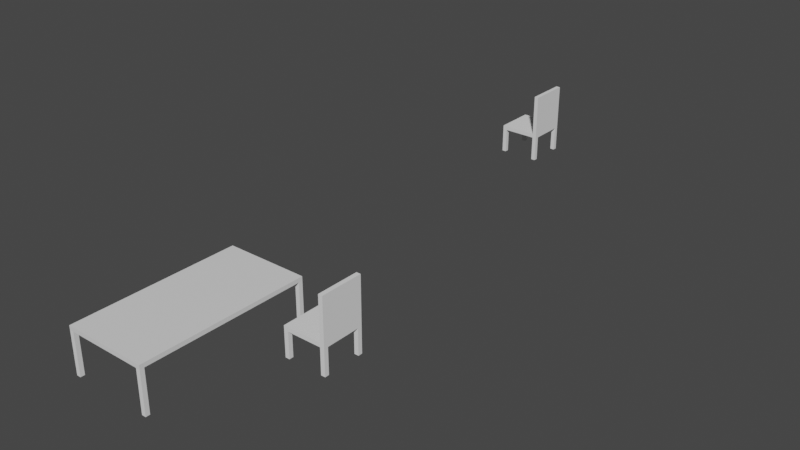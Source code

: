 # Source: developer_workspace.blend  (saved by Blender 3.6.13; exported with 4.5.12 LTS)
import bpy
from mathutils import Matrix  # noqa: F401  (used for matrix-valued properties, if any)

bpy.ops.wm.read_factory_settings(use_empty=True)
scene = bpy.context.scene
scene.name = 'Scene'

# ---- collections
col_collection = bpy.data.collections.new('Collection'); scene.collection.children.link(col_collection)

# ---- materials (node trees are filled in below, after node groups)
mat_material = bpy.data.materials.new('Material')
mat_material.alpha_threshold = 0.0
mat_material.use_transparent_shadow = False
mat_material.roughness = 0.5
mat_material.line_color = (0.0, 0.0, 0.0, 1.0)

# ---- material node trees
mat_material.use_nodes = True; mat_material.node_tree.nodes.clear()
_N = mat_material.node_tree.nodes; _L = mat_material.node_tree.links
n0 = _N.new('ShaderNodeOutputMaterial'); n0.name = 'Material Output'; n0.location = (300, 300)
n1 = _N.new('ShaderNodeBsdfPrincipled'); n1.name = 'Principled BSDF'; n1.location = (10, 300)
n1.distribution = 'GGX'
n1.subsurface_method = 'RANDOM_WALK_SKIN'
n1.inputs[3].default_value = 1.45
n1.inputs[27].default_value = (0.0, 0.0, 0.0, 1.0)
n1.inputs[28].default_value = 1.0
_L.new(n1.outputs[0], n0.inputs[0])
n0.is_active_output = True

# ---- world
world_world = bpy.data.worlds.new('World'); scene.world = world_world
world_world.use_nodes = True; world_world.node_tree.nodes.clear()
_N = world_world.node_tree.nodes; _L = world_world.node_tree.links
n0 = _N.new('ShaderNodeOutputWorld'); n0.name = 'World Output'; n0.location = (300, 300)
n1 = _N.new('ShaderNodeBackground'); n1.name = 'Background'; n1.location = (10, 300)
n1.inputs[0].default_value = (0.05088, 0.05088, 0.05088, 1.0)
_L.new(n1.outputs[0], n0.inputs[0])
n0.is_active_output = True
world_world.color = (0.05088, 0.05088, 0.05088)
world_world.use_sun_shadow = False
world_world.sun_shadow_jitter_overblur = 0.0

# ---- meshes
me_cube = bpy.data.meshes.new('Cube')
me_cube.from_pydata([(1.0, 1.0, 1.0), (1.0, 1.0, -1.0), (1.0, -1.0, 1.0), (1.0, -1.0, -1.0), (-1.0, 1.0, 1.0), (-1.0, 1.0, -1.0), (-1.0, -1.0, 1.0), (-1.0, -1.0, -1.0), (-1.0, -0.9, -1.0), (1.0, -0.9, 1.0), (-1.0, -0.9, 1.0), (1.0, -0.9, -1.0), (0.8, 1.0, -1.0), (0.8, -1.0, 1.0), (0.8, -1.0, -1.0), (0.8, 1.0, 1.0), (0.8, -0.9, -1.0), (0.8, -0.9, 1.0), (-1.0, 0.905, 1.0), (1.0, 0.905, -1.0), (-1.0, 0.905, -1.0), (1.0, 0.905, 1.0), (0.8, 0.905, 1.0), (0.8, 0.905, -1.0), (-0.82, 1.0, -1.0), (-0.82, -1.0, 1.0), (-0.82, -0.9, -1.0), (-0.82, -1.0, -1.0), (-0.82, 1.0, 1.0), (-0.82, -0.9, 1.0), (-0.82, 0.905, -1.0), (-0.82, 0.905, 1.0)], [], [(29, 10, 6, 25), (27, 25, 6, 7), (20, 18, 4, 5), (16, 11, 3, 14), (11, 9, 2, 3), (12, 15, 0, 1), (19, 21, 9, 11), (23, 19, 11, 16), (7, 6, 10, 8), (31, 18, 10, 29), (21, 22, 17, 9), (30, 23, 16, 26), (24, 28, 15, 12), (26, 16, 14, 27), (3, 2, 13, 14), (9, 17, 13, 2), (24, 12, 23, 30), (0, 15, 22, 21), (28, 4, 18, 31), (12, 1, 19, 23), (1, 0, 21, 19), (8, 10, 18, 20), (15, 28, 31, 22), (5, 24, 30, 20), (8, 26, 27, 7), (5, 4, 28, 24), (20, 30, 26, 8), (22, 31, 29, 17), (14, 13, 25, 27), (17, 29, 25, 13)])
_uv = me_cube.uv_layers.new(name='UVMap')
_uv.uv.foreach_set('vector', [0.8525, 0.7375, 0.875, 0.7375, 0.875, 0.75, 0.8525, 0.75, 0.375, 0.9775, 0.625, 0.9775, 0.625, 1.0, 0.375, 1.0, 0.375, 0.2381, 0.625, 0.2381, 0.625, 0.25, 0.375, 0.25, 0.35, 0.7375, 0.375, 0.7375, 0.375, 0.75, 0.35, 0.75, 0.375, 0.7375, 0.625, 0.7375, 0.625, 0.75, 0.375, 0.75, 0.375, 0.475, 0.625, 0.475, 0.625, 0.5, 0.375, 0.5, 0.375, 0.5119, 0.625, 0.5119, 0.625, 0.7375, 0.375, 0.7375, 0.35, 0.5119, 0.375, 0.5119, 0.375, 0.7375, 0.35, 0.7375, 0.375, 0.0, 0.625, 0.0, 0.625, 0.0125, 0.375, 0.0125, 0.8525, 0.5119, 0.875, 0.5119, 0.875, 0.7375, 0.8525, 0.7375, 0.625, 0.5119, 0.65, 0.5119, 0.65, 0.7375, 0.625, 0.7375, 0.1475, 0.5119, 0.35, 0.5119, 0.35, 0.7375, 0.1475, 0.7375, 0.375, 0.2725, 0.625, 0.2725, 0.625, 0.475, 0.375, 0.475, 0.1475, 0.7375, 0.35, 0.7375, 0.35, 0.75, 0.1475, 0.75, 0.375, 0.75, 0.625, 0.75, 0.625, 0.775, 0.375, 0.775, 0.625, 0.7375, 0.65, 0.7375, 0.65, 0.75, 0.625, 0.75, 0.1475, 0.5, 0.35, 0.5, 0.35, 0.5119, 0.1475, 0.5119, 0.625, 0.5, 0.65, 0.5, 0.65, 0.5119, 0.625, 0.5119, 0.8525, 0.5, 0.875, 0.5, 0.875, 0.5119, 0.8525, 0.5119, 0.35, 0.5, 0.375, 0.5, 0.375, 0.5119, 0.35, 0.5119, 0.375, 0.5, 0.625, 0.5, 0.625, 0.5119, 0.375, 0.5119, 0.375, 0.0125, 0.625, 0.0125, 0.625, 0.2381, 0.375, 0.2381, 0.65, 0.5, 0.8525, 0.5, 0.8525, 0.5119, 0.65, 0.5119, 0.125, 0.5, 0.1475, 0.5, 0.1475, 0.5119, 0.125, 0.5119, 0.125, 0.7375, 0.1475, 0.7375, 0.1475, 0.75, 0.125, 0.75, 0.375, 0.25, 0.625, 0.25, 0.625, 0.2725, 0.375, 0.2725, 0.125, 0.5119, 0.1475, 0.5119, 0.1475, 0.7375, 0.125, 0.7375, 0.65, 0.5119, 0.8525, 0.5119, 0.8525, 0.7375, 0.65, 0.7375, 0.375, 0.775, 0.625, 0.775, 0.625, 0.9775, 0.375, 0.9775, 0.65, 0.7375, 0.8525, 0.7375, 0.8525, 0.75, 0.65, 0.75])
me_cube.materials.append(mat_material)
me_cube.use_mirror_vertex_groups = False
me_cube.update()
me_cube_002 = bpy.data.meshes.new('Cube.002')
me_cube_002.from_pydata([(-1.0, -1.0, -1.0), (-1.0, -1.0, 1.0), (-1.0, 1.0, -1.0), (-1.0, 1.0, 1.0), (1.0, -1.0, -1.0), (1.0, -1.0, 1.0), (1.0, 1.0, -1.0), (1.0, 1.0, 1.0)], [], [(0, 1, 3, 2), (2, 3, 7, 6), (6, 7, 5, 4), (4, 5, 1, 0), (2, 6, 4, 0), (7, 3, 1, 5)])
_uv = me_cube_002.uv_layers.new(name='UVMap')
_uv.uv.foreach_set('vector', [0.375, 0.0, 0.625, 0.0, 0.625, 0.25, 0.375, 0.25, 0.375, 0.25, 0.625, 0.25, 0.625, 0.5, 0.375, 0.5, 0.375, 0.5, 0.625, 0.5, 0.625, 0.75, 0.375, 0.75, 0.375, 0.75, 0.625, 0.75, 0.625, 1.0, 0.375, 1.0, 0.125, 0.5, 0.375, 0.5, 0.375, 0.75, 0.125, 0.75, 0.625, 0.5, 0.875, 0.5, 0.875, 0.75, 0.625, 0.75])
me_cube_002.update()
me_cube_003 = bpy.data.meshes.new('Cube.003')
me_cube_003.from_pydata([(-1.0, -1.0, -1.0), (-1.0, -1.0, 1.0), (-1.0, 1.0, -1.0), (-1.0, 1.0, 1.0), (1.0, -1.0, -1.0), (1.0, -1.0, 1.0), (1.0, 1.0, -1.0), (1.0, 1.0, 1.0)], [], [(0, 1, 3, 2), (2, 3, 7, 6), (6, 7, 5, 4), (4, 5, 1, 0), (2, 6, 4, 0), (7, 3, 1, 5)])
_uv = me_cube_003.uv_layers.new(name='UVMap')
_uv.uv.foreach_set('vector', [0.375, 0.0, 0.625, 0.0, 0.625, 0.25, 0.375, 0.25, 0.375, 0.25, 0.625, 0.25, 0.625, 0.5, 0.375, 0.5, 0.375, 0.5, 0.625, 0.5, 0.625, 0.75, 0.375, 0.75, 0.375, 0.75, 0.625, 0.75, 0.625, 1.0, 0.375, 1.0, 0.125, 0.5, 0.375, 0.5, 0.375, 0.75, 0.125, 0.75, 0.625, 0.5, 0.875, 0.5, 0.875, 0.75, 0.625, 0.75])
me_cube_003.update()
me_cube_004 = bpy.data.meshes.new('Cube.004')
me_cube_004.from_pydata([(-1.0, -1.0, -1.0), (-1.0, -1.0, 1.0), (-1.0, 1.0, -1.0), (-1.0, 1.0, 1.0), (1.0, -1.0, -1.0), (1.0, -1.0, 1.0), (1.0, 1.0, -1.0), (1.0, 1.0, 1.0)], [], [(0, 1, 3, 2), (2, 3, 7, 6), (6, 7, 5, 4), (4, 5, 1, 0), (2, 6, 4, 0), (7, 3, 1, 5)])
_uv = me_cube_004.uv_layers.new(name='UVMap')
_uv.uv.foreach_set('vector', [0.375, 0.0, 0.625, 0.0, 0.625, 0.25, 0.375, 0.25, 0.375, 0.25, 0.625, 0.25, 0.625, 0.5, 0.375, 0.5, 0.375, 0.5, 0.625, 0.5, 0.625, 0.75, 0.375, 0.75, 0.375, 0.75, 0.625, 0.75, 0.625, 1.0, 0.375, 1.0, 0.125, 0.5, 0.375, 0.5, 0.375, 0.75, 0.125, 0.75, 0.625, 0.5, 0.875, 0.5, 0.875, 0.75, 0.625, 0.75])
me_cube_004.update()
me_cube_005 = bpy.data.meshes.new('Cube.005')
me_cube_005.from_pydata([(-1.0, -1.0, -1.0), (-1.0, -1.0, 1.0), (-1.0, 1.0, -1.0), (-1.0, 1.0, 1.0), (1.0, -1.0, -1.0), (1.0, -1.0, 1.0), (1.0, 1.0, -1.0), (1.0, 1.0, 1.0)], [], [(0, 1, 3, 2), (2, 3, 7, 6), (6, 7, 5, 4), (4, 5, 1, 0), (2, 6, 4, 0), (7, 3, 1, 5)])
_uv = me_cube_005.uv_layers.new(name='UVMap')
_uv.uv.foreach_set('vector', [0.375, 0.0, 0.625, 0.0, 0.625, 0.25, 0.375, 0.25, 0.375, 0.25, 0.625, 0.25, 0.625, 0.5, 0.375, 0.5, 0.375, 0.5, 0.625, 0.5, 0.625, 0.75, 0.375, 0.75, 0.375, 0.75, 0.625, 0.75, 0.625, 1.0, 0.375, 1.0, 0.125, 0.5, 0.375, 0.5, 0.375, 0.75, 0.125, 0.75, 0.625, 0.5, 0.875, 0.5, 0.875, 0.75, 0.625, 0.75])
me_cube_005.update()
me_cube_006 = bpy.data.meshes.new('Cube.006')
me_cube_006.from_pydata([(-1.0, -1.0, -1.0), (-1.0, -1.0, 1.0), (-1.0, 1.0, -1.0), (-1.0, 1.0, 1.0), (1.0, -1.0, -1.0), (1.0, -1.0, 1.0), (1.0, 1.0, -1.0), (1.0, 1.0, 1.0)], [], [(0, 1, 3, 2), (2, 3, 7, 6), (6, 7, 5, 4), (4, 5, 1, 0), (2, 6, 4, 0), (7, 3, 1, 5)])
_uv = me_cube_006.uv_layers.new(name='UVMap')
_uv.uv.foreach_set('vector', [0.375, 0.0, 0.625, 0.0, 0.625, 0.25, 0.375, 0.25, 0.375, 0.25, 0.625, 0.25, 0.625, 0.5, 0.375, 0.5, 0.375, 0.5, 0.625, 0.5, 0.625, 0.75, 0.375, 0.75, 0.375, 0.75, 0.625, 0.75, 0.625, 1.0, 0.375, 1.0, 0.125, 0.5, 0.375, 0.5, 0.375, 0.75, 0.125, 0.75, 0.625, 0.5, 0.875, 0.5, 0.875, 0.75, 0.625, 0.75])
me_cube_006.update()
me_cube_007 = bpy.data.meshes.new('Cube.007')
me_cube_007.from_pydata([(-1.0, -1.0, -1.0), (-1.0, -1.0, 1.0), (-1.0, 1.0, -1.0), (-1.0, 1.0, 1.0), (1.0, -1.0, -1.0), (1.0, -1.0, 1.0), (1.0, 1.0, -1.0), (1.0, 1.0, 1.0)], [], [(0, 1, 3, 2), (2, 3, 7, 6), (6, 7, 5, 4), (4, 5, 1, 0), (2, 6, 4, 0), (7, 3, 1, 5)])
_uv = me_cube_007.uv_layers.new(name='UVMap')
_uv.uv.foreach_set('vector', [0.375, 0.0, 0.625, 0.0, 0.625, 0.25, 0.375, 0.25, 0.375, 0.25, 0.625, 0.25, 0.625, 0.5, 0.375, 0.5, 0.375, 0.5, 0.625, 0.5, 0.625, 0.75, 0.375, 0.75, 0.375, 0.75, 0.625, 0.75, 0.625, 1.0, 0.375, 1.0, 0.125, 0.5, 0.375, 0.5, 0.375, 0.75, 0.125, 0.75, 0.625, 0.5, 0.875, 0.5, 0.875, 0.75, 0.625, 0.75])
me_cube_007.update()
me_cube_008 = bpy.data.meshes.new('Cube.008')
me_cube_008.from_pydata([(-1.0, -1.0, -1.0), (-1.0, -1.0, 1.0), (-1.0, 1.0, -1.0), (-1.0, 1.0, 1.0), (1.0, -1.0, -1.0), (1.0, -1.0, 1.0), (1.0, 1.0, -1.0), (1.0, 1.0, 1.0)], [], [(0, 1, 3, 2), (2, 3, 7, 6), (6, 7, 5, 4), (4, 5, 1, 0), (2, 6, 4, 0), (7, 3, 1, 5)])
_uv = me_cube_008.uv_layers.new(name='UVMap')
_uv.uv.foreach_set('vector', [0.375, 0.0, 0.625, 0.0, 0.625, 0.25, 0.375, 0.25, 0.375, 0.25, 0.625, 0.25, 0.625, 0.5, 0.375, 0.5, 0.375, 0.5, 0.625, 0.5, 0.625, 0.75, 0.375, 0.75, 0.375, 0.75, 0.625, 0.75, 0.625, 1.0, 0.375, 1.0, 0.125, 0.5, 0.375, 0.5, 0.375, 0.75, 0.125, 0.75, 0.625, 0.5, 0.875, 0.5, 0.875, 0.75, 0.625, 0.75])
me_cube_008.update()
me_cube_009 = bpy.data.meshes.new('Cube.009')
me_cube_009.from_pydata([(-1.0, -1.0, -1.0), (-1.0, -1.0, 1.0), (-1.0, 1.0, -1.0), (-1.0, 1.0, 1.0), (1.0, -1.0, -1.0), (1.0, -1.0, 1.0), (1.0, 1.0, -1.0), (1.0, 1.0, 1.0)], [], [(0, 1, 3, 2), (2, 3, 7, 6), (6, 7, 5, 4), (4, 5, 1, 0), (2, 6, 4, 0), (7, 3, 1, 5)])
_uv = me_cube_009.uv_layers.new(name='UVMap')
_uv.uv.foreach_set('vector', [0.375, 0.0, 0.625, 0.0, 0.625, 0.25, 0.375, 0.25, 0.375, 0.25, 0.625, 0.25, 0.625, 0.5, 0.375, 0.5, 0.375, 0.5, 0.625, 0.5, 0.625, 0.75, 0.375, 0.75, 0.375, 0.75, 0.625, 0.75, 0.625, 1.0, 0.375, 1.0, 0.125, 0.5, 0.375, 0.5, 0.375, 0.75, 0.125, 0.75, 0.625, 0.5, 0.875, 0.5, 0.875, 0.75, 0.625, 0.75])
me_cube_009.update()
me_cube_010 = bpy.data.meshes.new('Cube.010')
me_cube_010.from_pydata([(-1.0, -1.0, -1.0), (-1.0, -1.0, 1.0), (-1.0, 1.0, -1.0), (-1.0, 1.0, 1.0), (1.0, -1.0, -1.0), (1.0, -1.0, 1.0), (1.0, 1.0, -1.0), (1.0, 1.0, 1.0)], [], [(0, 1, 3, 2), (2, 3, 7, 6), (6, 7, 5, 4), (4, 5, 1, 0), (2, 6, 4, 0), (7, 3, 1, 5)])
_uv = me_cube_010.uv_layers.new(name='UVMap')
_uv.uv.foreach_set('vector', [0.375, 0.0, 0.625, 0.0, 0.625, 0.25, 0.375, 0.25, 0.375, 0.25, 0.625, 0.25, 0.625, 0.5, 0.375, 0.5, 0.375, 0.5, 0.625, 0.5, 0.625, 0.75, 0.375, 0.75, 0.375, 0.75, 0.625, 0.75, 0.625, 1.0, 0.375, 1.0, 0.125, 0.5, 0.375, 0.5, 0.375, 0.75, 0.125, 0.75, 0.625, 0.5, 0.875, 0.5, 0.875, 0.75, 0.625, 0.75])
me_cube_010.update()
me_cube_011 = bpy.data.meshes.new('Cube.011')
me_cube_011.from_pydata([(-1.0, -1.0, -1.0), (-1.0, -1.0, 1.0), (-1.0, 1.0, -1.0), (-1.0, 1.0, 1.0), (1.0, -1.0, -1.0), (1.0, -1.0, 1.0), (1.0, 1.0, -1.0), (1.0, 1.0, 1.0)], [], [(0, 1, 3, 2), (2, 3, 7, 6), (6, 7, 5, 4), (4, 5, 1, 0), (2, 6, 4, 0), (7, 3, 1, 5)])
_uv = me_cube_011.uv_layers.new(name='UVMap')
_uv.uv.foreach_set('vector', [0.375, 0.0, 0.625, 0.0, 0.625, 0.25, 0.375, 0.25, 0.375, 0.25, 0.625, 0.25, 0.625, 0.5, 0.375, 0.5, 0.375, 0.5, 0.625, 0.5, 0.625, 0.75, 0.375, 0.75, 0.375, 0.75, 0.625, 0.75, 0.625, 1.0, 0.375, 1.0, 0.125, 0.5, 0.375, 0.5, 0.375, 0.75, 0.125, 0.75, 0.625, 0.5, 0.875, 0.5, 0.875, 0.75, 0.625, 0.75])
me_cube_011.update()
me_cube_012 = bpy.data.meshes.new('Cube.012')
me_cube_012.from_pydata([(-1.0, -1.0, -1.0), (-1.0, -1.0, 1.0), (-1.0, 1.0, -1.0), (-1.0, 1.0, 1.0), (1.0, -1.0, -1.0), (1.0, -1.0, 1.0), (1.0, 1.0, -1.0), (1.0, 1.0, 1.0)], [], [(0, 1, 3, 2), (2, 3, 7, 6), (6, 7, 5, 4), (4, 5, 1, 0), (2, 6, 4, 0), (7, 3, 1, 5)])
_uv = me_cube_012.uv_layers.new(name='UVMap')
_uv.uv.foreach_set('vector', [0.375, 0.0, 0.625, 0.0, 0.625, 0.25, 0.375, 0.25, 0.375, 0.25, 0.625, 0.25, 0.625, 0.5, 0.375, 0.5, 0.375, 0.5, 0.625, 0.5, 0.625, 0.75, 0.375, 0.75, 0.375, 0.75, 0.625, 0.75, 0.625, 1.0, 0.375, 1.0, 0.125, 0.5, 0.375, 0.5, 0.375, 0.75, 0.125, 0.75, 0.625, 0.5, 0.875, 0.5, 0.875, 0.75, 0.625, 0.75])
me_cube_012.update()
me_cube_013 = bpy.data.meshes.new('Cube.013')
me_cube_013.from_pydata([(-1.0, -1.0, -1.0), (-1.0, -1.0, 1.0), (-1.0, 1.0, -1.0), (-1.0, 1.0, 1.0), (1.0, -1.0, -1.0), (1.0, -1.0, 1.0), (1.0, 1.0, -1.0), (1.0, 1.0, 1.0)], [], [(0, 1, 3, 2), (2, 3, 7, 6), (6, 7, 5, 4), (4, 5, 1, 0), (2, 6, 4, 0), (7, 3, 1, 5)])
_uv = me_cube_013.uv_layers.new(name='UVMap')
_uv.uv.foreach_set('vector', [0.375, 0.0, 0.625, 0.0, 0.625, 0.25, 0.375, 0.25, 0.375, 0.25, 0.625, 0.25, 0.625, 0.5, 0.375, 0.5, 0.375, 0.5, 0.625, 0.5, 0.625, 0.75, 0.375, 0.75, 0.375, 0.75, 0.625, 0.75, 0.625, 1.0, 0.375, 1.0, 0.125, 0.5, 0.375, 0.5, 0.375, 0.75, 0.125, 0.75, 0.625, 0.5, 0.875, 0.5, 0.875, 0.75, 0.625, 0.75])
me_cube_013.update()
me_cube_014 = bpy.data.meshes.new('Cube.014')
me_cube_014.from_pydata([(-1.0, -1.0, -1.0), (-1.0, -1.0, 1.0), (-1.0, 1.0, -1.0), (-1.0, 1.0, 1.0), (1.0, -1.0, -1.0), (1.0, -1.0, 1.0), (1.0, 1.0, -1.0), (1.0, 1.0, 1.0)], [], [(0, 1, 3, 2), (2, 3, 7, 6), (6, 7, 5, 4), (4, 5, 1, 0), (2, 6, 4, 0), (7, 3, 1, 5)])
_uv = me_cube_014.uv_layers.new(name='UVMap')
_uv.uv.foreach_set('vector', [0.375, 0.0, 0.625, 0.0, 0.625, 0.25, 0.375, 0.25, 0.375, 0.25, 0.625, 0.25, 0.625, 0.5, 0.375, 0.5, 0.375, 0.5, 0.625, 0.5, 0.625, 0.75, 0.375, 0.75, 0.375, 0.75, 0.625, 0.75, 0.625, 1.0, 0.375, 1.0, 0.125, 0.5, 0.375, 0.5, 0.375, 0.75, 0.125, 0.75, 0.625, 0.5, 0.875, 0.5, 0.875, 0.75, 0.625, 0.75])
me_cube_014.update()
me_cube_015 = bpy.data.meshes.new('Cube.015')
me_cube_015.from_pydata([(-1.0, -1.0, -1.0), (-1.0, -1.0, 1.0), (-1.0, 1.0, -1.0), (-1.0, 1.0, 1.0), (1.0, -1.0, -1.0), (1.0, -1.0, 1.0), (1.0, 1.0, -1.0), (1.0, 1.0, 1.0)], [], [(0, 1, 3, 2), (2, 3, 7, 6), (6, 7, 5, 4), (4, 5, 1, 0), (2, 6, 4, 0), (7, 3, 1, 5)])
_uv = me_cube_015.uv_layers.new(name='UVMap')
_uv.uv.foreach_set('vector', [0.375, 0.0, 0.625, 0.0, 0.625, 0.25, 0.375, 0.25, 0.375, 0.25, 0.625, 0.25, 0.625, 0.5, 0.375, 0.5, 0.375, 0.5, 0.625, 0.5, 0.625, 0.75, 0.375, 0.75, 0.375, 0.75, 0.625, 0.75, 0.625, 1.0, 0.375, 1.0, 0.125, 0.5, 0.375, 0.5, 0.375, 0.75, 0.125, 0.75, 0.625, 0.5, 0.875, 0.5, 0.875, 0.75, 0.625, 0.75])
me_cube_015.update()
me_cube_016 = bpy.data.meshes.new('Cube.016')
me_cube_016.from_pydata([(-1.0, -1.0, -1.0), (-1.0, -1.0, 1.0), (-1.0, 1.0, -1.0), (-1.0, 1.0, 1.0), (1.0, -1.0, -1.0), (1.0, -1.0, 1.0), (1.0, 1.0, -1.0), (1.0, 1.0, 1.0)], [], [(0, 1, 3, 2), (2, 3, 7, 6), (6, 7, 5, 4), (4, 5, 1, 0), (2, 6, 4, 0), (7, 3, 1, 5)])
_uv = me_cube_016.uv_layers.new(name='UVMap')
_uv.uv.foreach_set('vector', [0.375, 0.0, 0.625, 0.0, 0.625, 0.25, 0.375, 0.25, 0.375, 0.25, 0.625, 0.25, 0.625, 0.5, 0.375, 0.5, 0.375, 0.5, 0.625, 0.5, 0.625, 0.75, 0.375, 0.75, 0.375, 0.75, 0.625, 0.75, 0.625, 1.0, 0.375, 1.0, 0.125, 0.5, 0.375, 0.5, 0.375, 0.75, 0.125, 0.75, 0.625, 0.5, 0.875, 0.5, 0.875, 0.75, 0.625, 0.75])
me_cube_016.update()
me_cube_017 = bpy.data.meshes.new('Cube.017')
me_cube_017.from_pydata([(-1.0, -1.0, -1.0), (-1.0, -1.0, 1.0), (-1.0, 1.0, -1.0), (-1.0, 1.0, 1.0), (1.0, -1.0, -1.0), (1.0, -1.0, 1.0), (1.0, 1.0, -1.0), (1.0, 1.0, 1.0)], [], [(0, 1, 3, 2), (2, 3, 7, 6), (6, 7, 5, 4), (4, 5, 1, 0), (2, 6, 4, 0), (7, 3, 1, 5)])
_uv = me_cube_017.uv_layers.new(name='UVMap')
_uv.uv.foreach_set('vector', [0.375, 0.0, 0.625, 0.0, 0.625, 0.25, 0.375, 0.25, 0.375, 0.25, 0.625, 0.25, 0.625, 0.5, 0.375, 0.5, 0.375, 0.5, 0.625, 0.5, 0.625, 0.75, 0.375, 0.75, 0.375, 0.75, 0.625, 0.75, 0.625, 1.0, 0.375, 1.0, 0.125, 0.5, 0.375, 0.5, 0.375, 0.75, 0.125, 0.75, 0.625, 0.5, 0.875, 0.5, 0.875, 0.75, 0.625, 0.75])
me_cube_017.update()

# ---- objects
ob_cube = bpy.data.objects.new('Cube', me_cube)
ob_cube_001 = bpy.data.objects.new('Cube.001', me_cube_002)
ob_cube_002 = bpy.data.objects.new('Cube.002', me_cube_003)
ob_cube_003 = bpy.data.objects.new('Cube.003', me_cube_004)
ob_cube_004 = bpy.data.objects.new('Cube.004', me_cube_005)
ob_cube_005 = bpy.data.objects.new('Cube.005', me_cube_006)
ob_cube_006 = bpy.data.objects.new('Cube.006', me_cube_007)
ob_cube_007 = bpy.data.objects.new('Cube.007', me_cube_008)
ob_cube_008 = bpy.data.objects.new('Cube.008', me_cube_009)
ob_cube_009 = bpy.data.objects.new('Cube.009', me_cube_010)
ob_cube_010 = bpy.data.objects.new('Cube.010', me_cube_011)
ob_cube_011 = bpy.data.objects.new('Cube.011', me_cube_012)
ob_cube_012 = bpy.data.objects.new('Cube.012', me_cube_013)
ob_cube_013 = bpy.data.objects.new('Cube.013', me_cube_014)
ob_cube_014 = bpy.data.objects.new('Cube.014', me_cube_015)
ob_cube_015 = bpy.data.objects.new('Cube.015', me_cube_016)
ob_cube_016 = bpy.data.objects.new('Cube.016', me_cube_017)

# ---- transforms, parenting, visibility, modifiers, constraints
ob_cube.location = (0.0, 0.0, 0.0)
ob_cube.scale = (2.0, 4.0, 0.1)
ob_cube.lock_rotations_4d = False
ob_cube.empty_display_type = 'ARROWS'
ob_cube.lineart.crease_threshold = 0.0
ob_cube_001.location = (-1.9, -3.9, -1.1)
ob_cube_001.scale = (0.1, 0.1, 1.0)
ob_cube_002.location = (1.9, -3.9, -1.1)
ob_cube_002.scale = (0.1, 0.1, 1.0)
ob_cube_003.location = (1.9, 3.9, -1.1)
ob_cube_003.scale = (0.1, 0.1, 1.0)
ob_cube_004.location = (-1.9, 3.9, -1.1)
ob_cube_004.scale = (0.1, 0.1, 1.0)
ob_cube_005.location = (5.0, 2.0, 0.0)
ob_cube_005.scale = (1.0, 1.0, 0.1)
ob_cube_006.location = (5.9, 1.1, -0.7)
ob_cube_006.scale = (0.1, 0.1, 0.6)
ob_cube_007.location = (5.9, 2.9, -0.7)
ob_cube_007.scale = (0.1, 0.1, 0.6)
ob_cube_008.location = (4.1, 2.9, -0.7)
ob_cube_008.scale = (0.1, 0.1, 0.6)
ob_cube_009.location = (4.1, 1.1, -0.7)
ob_cube_009.scale = (0.1, 0.1, 0.6)
ob_cube_010.location = (5.9, 2.0, 1.1)
ob_cube_010.scale = (0.1, 1.0, 1.0)
ob_cube_011.location = (0.0, 23.0, 0.0)
ob_cube_011.scale = (1.0, 1.0, 0.1)
ob_cube_012.location = (0.9, 22.1, -0.7)
ob_cube_012.scale = (0.1, 0.1, 0.6)
ob_cube_013.location = (0.9, 23.9, -0.7)
ob_cube_013.scale = (0.1, 0.1, 0.6)
ob_cube_014.location = (-0.9, 23.9, -0.7)
ob_cube_014.scale = (0.1, 0.1, 0.6)
ob_cube_015.location = (-0.9, 22.1, -0.7)
ob_cube_015.scale = (0.1, 0.1, 0.6)
ob_cube_016.location = (0.9, 23.0, 1.1)
ob_cube_016.scale = (0.1, 1.0, 1.0)

# ---- collection membership
col_collection.objects.link(ob_cube)
col_collection.objects.link(ob_cube_001)
col_collection.objects.link(ob_cube_002)
col_collection.objects.link(ob_cube_003)
col_collection.objects.link(ob_cube_004)
col_collection.objects.link(ob_cube_005)
col_collection.objects.link(ob_cube_006)
col_collection.objects.link(ob_cube_007)
col_collection.objects.link(ob_cube_008)
col_collection.objects.link(ob_cube_009)
col_collection.objects.link(ob_cube_010)
col_collection.objects.link(ob_cube_011)
col_collection.objects.link(ob_cube_012)
col_collection.objects.link(ob_cube_013)
col_collection.objects.link(ob_cube_014)
col_collection.objects.link(ob_cube_015)
col_collection.objects.link(ob_cube_016)

# ---- scene / render settings (as saved in the file)
scene.frame_start = 1; scene.frame_end = 250; scene.frame_set(4)
scene.render.engine = 'BLENDER_EEVEE_NEXT'
scene.cycles.sampling_pattern = 'TABULATED_SOBOL'
scene.view_settings.view_transform = 'Filmic'
bpy.context.view_layer.update()

# ---- added for rendering (the .blend has no active camera and no usable light): camera, sun
cam_auto = bpy.data.cameras.new('AutoCamera')
cam_auto.lens = 50.0
cam_auto.sensor_width = 36.0
cam_auto.clip_end = 1000.0
ob_auto_camera = bpy.data.objects.new('AutoCamera', cam_auto)
scene.collection.objects.link(ob_auto_camera)
ob_auto_camera.location = (29.2217, -22.6661, 21.7774)
ob_auto_camera.rotation_euler = (1.09748, -7.21219e-08, 0.694738)
scene.camera = ob_auto_camera
light_auto_sun = bpy.data.lights.new('AutoSun', 'SUN')
light_auto_sun.energy = 3.0
light_auto_sun.angle = 0.0523599
ob_auto_sun = bpy.data.objects.new('AutoSun', light_auto_sun)
scene.collection.objects.link(ob_auto_sun)
ob_auto_sun.rotation_euler = (0.872665, 0.174533, 0.523599)
bpy.context.view_layer.update()
